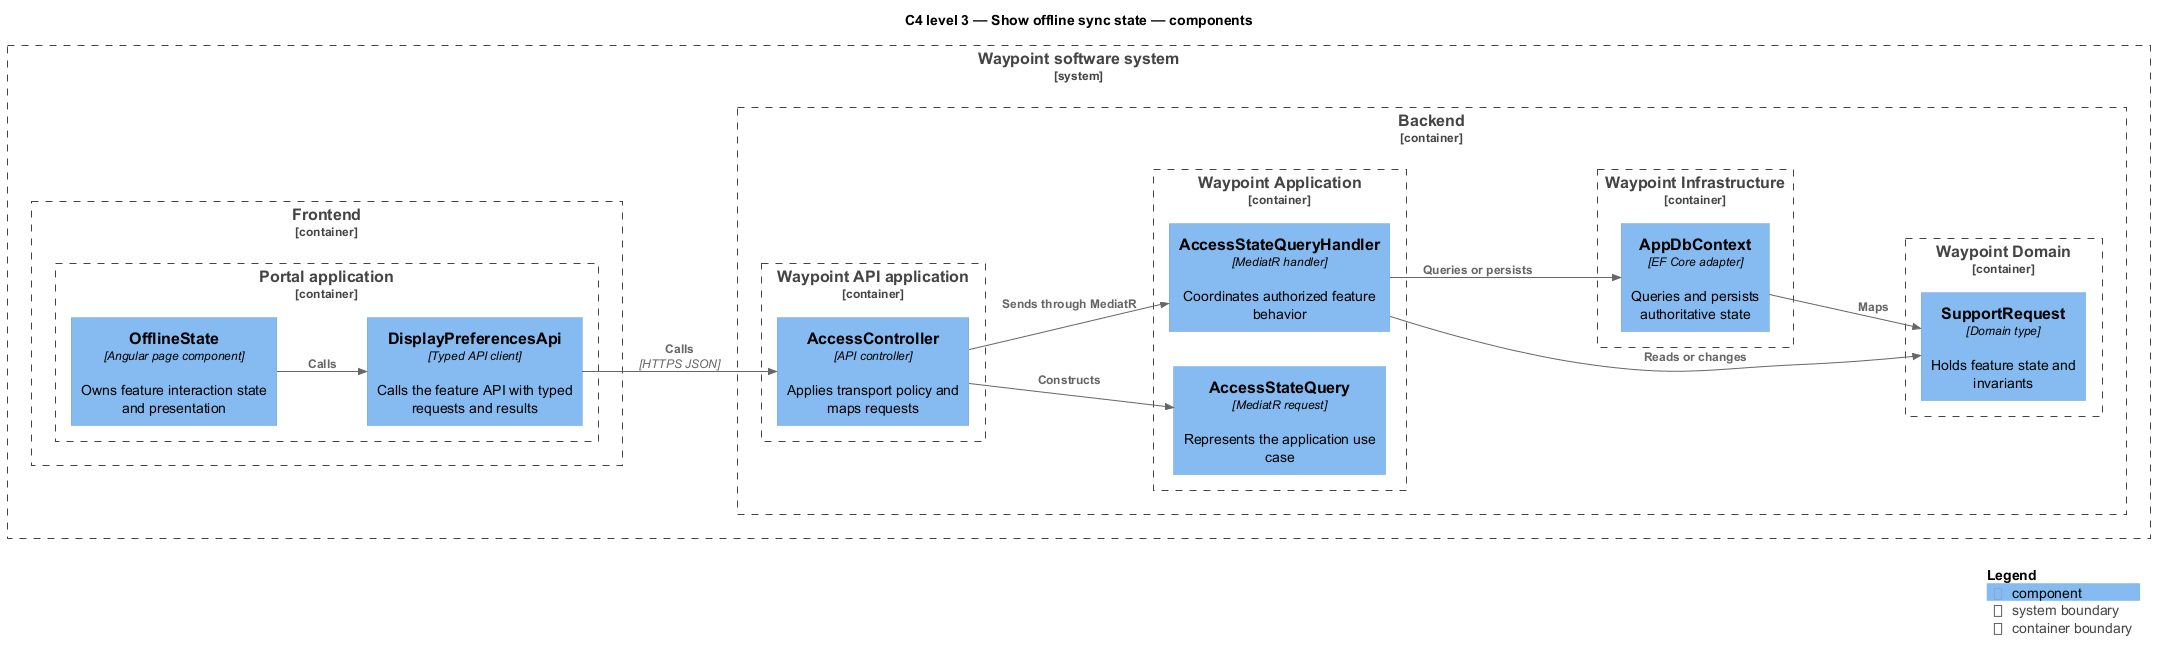

The diagram above was rendered by PlantUML. Its source (embedded in the PNG):
@startuml
!include <C4/C4_Component>
LAYOUT_LEFT_RIGHT()
title C4 level 3 — Show offline sync state — components
System_Boundary(waypoint, "Waypoint software system") {
  Container_Boundary(frontend, "Frontend") {
    Container_Boundary(frontend_app, "Portal application") {
      Component(page, "OfflineState", "Angular page component", "Owns feature interaction state and presentation")
      Component(client, "DisplayPreferencesApi", "Typed API client", "Calls the feature API with typed requests and results")
    }
  }
  Container_Boundary(backend, "Backend") {
    Container_Boundary(api_app, "Waypoint API application") {
      Component(controller, "AccessController", "API controller", "Applies transport policy and maps requests")
    }
    Container_Boundary(application, "Waypoint Application") {
      Component(request, "AccessStateQuery", "MediatR request", "Represents the application use case")
      Component(handler, "AccessStateQueryHandler", "MediatR handler", "Coordinates authorized feature behavior")
    }
    Container_Boundary(domain, "Waypoint Domain") {
      Component(entity, "SupportRequest", "Domain type", "Holds feature state and invariants")
    }
    Container_Boundary(infrastructure, "Waypoint Infrastructure") {
      Component(persistence, "AppDbContext", "EF Core adapter", "Queries and persists authoritative state")
    }
  }
}
Rel(page, client, "Calls")
Rel(client, controller, "Calls", "HTTPS JSON")
Rel(controller, request, "Constructs")
Rel(controller, handler, "Sends through MediatR")
Rel(handler, entity, "Reads or changes")
Rel(handler, persistence, "Queries or persists")
Rel(persistence, entity, "Maps")
SHOW_LEGEND()
@enduml